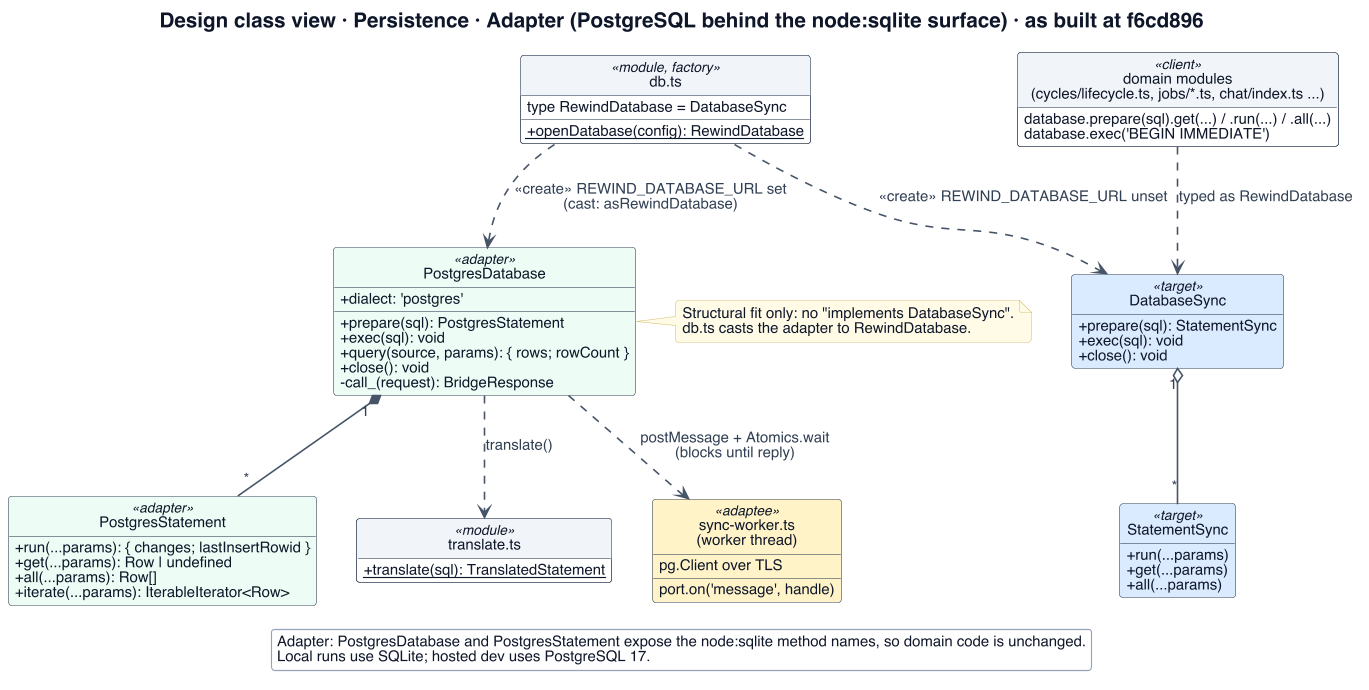

The diagram above was rendered by PlantUML. Its source (embedded in the PNG):
@startuml
!include _style.iuml
title Design class view · Persistence · Adapter (PostgreSQL behind the node:sqlite surface) · as built at f6cd896
top to bottom direction
' Evidence: server/src/db.ts#L3,#L48,#L56,#L68 ; postgres/database.ts#L106,#L139 ; postgres/translate.ts#L257 ; postgres/sync-worker.ts#L5,#L355 ; postgres/runtime.ts#L15,#L34

class "domain modules\n(cycles/lifecycle.ts, jobs/*.ts, chat/index.ts ...)" as CLIENT <<client>> {
  database.prepare(sql).get(...) / .run(...) / .all(...)
  database.exec('BEGIN IMMEDIATE')
}
class DatabaseSync <<target>> #DBEAFE {
  + prepare(sql): StatementSync
  + exec(sql): void
  + close(): void
}
class StatementSync <<target>> #DBEAFE {
  + run(...params)
  + get(...params)
  + all(...params)
}
class PostgresDatabase <<adapter>> #ECFDF5 {
  + dialect: 'postgres'
  + prepare(sql): PostgresStatement
  + exec(sql): void
  + query(source, params): { rows; rowCount }
  + close(): void
  - call_(request): BridgeResponse
}
class PostgresStatement <<adapter>> #ECFDF5 {
  + run(...params): { changes; lastInsertRowid }
  + get(...params): Row | undefined
  + all(...params): Row[]
  + iterate(...params): IterableIterator<Row>
}
class "translate.ts" as TR <<module>> {
  {static} + translate(sql): TranslatedStatement
}
class "sync-worker.ts\n(worker thread)" as WK <<adaptee>> #FEF3C7 {
  pg.Client over TLS
  port.on('message', handle)
}
class "db.ts" as DB <<module, factory>> {
  {static} + openDatabase(config): RewindDatabase
  type RewindDatabase = DatabaseSync
}
CLIENT ..> DatabaseSync : typed as RewindDatabase
DatabaseSync "1" o-- "*" StatementSync
PostgresDatabase "1" *-- "*" PostgresStatement
PostgresDatabase ..> TR : translate()
PostgresDatabase ..> WK : postMessage + Atomics.wait\n(blocks until reply)
DB ..> DatabaseSync : «create» REWIND_DATABASE_URL unset
DB ..> PostgresDatabase : «create» REWIND_DATABASE_URL set\n(cast: asRewindDatabase)
note right of PostgresDatabase
  Structural fit only: no "implements DatabaseSync".
  db.ts casts the adapter to RewindDatabase.
end note
legend bottom
  Adapter: PostgresDatabase and PostgresStatement expose the node:sqlite method names, so domain code is unchanged.
  Local runs use SQLite; hosted dev uses PostgreSQL 17.
endlegend
@enduml